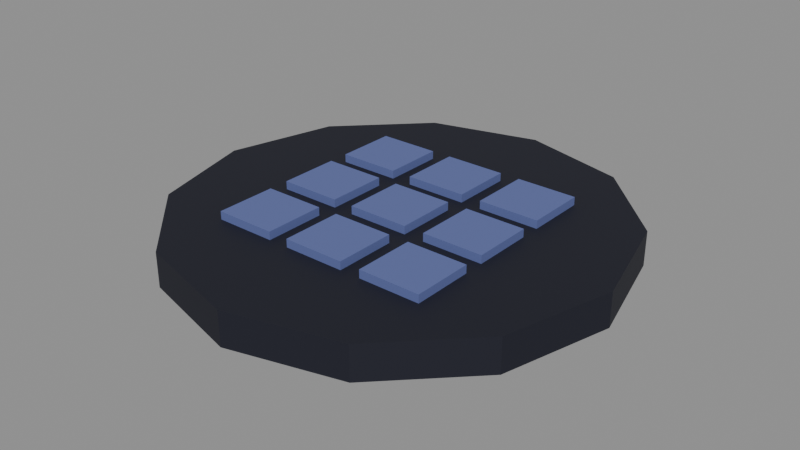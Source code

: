 # Source: silicon.blend  (saved by Blender 5.2.44; exported with 4.5.12 LTS)
import bpy
from mathutils import Matrix  # noqa: F401  (used for matrix-valued properties, if any)

bpy.ops.wm.read_factory_settings(use_empty=True)
scene = bpy.context.scene
scene.name = 'Scene'

# ---- collections
col_col_lowpoly = bpy.data.collections.new('COL_LowPoly'); scene.collection.children.link(col_col_lowpoly)

# ---- images (referenced by path relative to the original .blend; pixels are not part of the script)
import os
ASSET_DIR = os.environ.get("B2B_ASSET_DIR", "")  # directory of the original .blend (textures are referenced by path, not embedded)
HERE = os.path.dirname(os.path.abspath(__file__))  # packed textures are extracted next to this script under _unpacked/

def load_image(name, relpath, width, height, colorspace="sRGB"):
    """Load a texture the original file referenced (path relative to the .blend, or extracted next to this script)."""
    p = next((c for c in (os.path.join(HERE, relpath), os.path.join(ASSET_DIR, relpath)) if relpath and os.path.exists(c)), "")
    if p:
        img = bpy.data.images.load(p, check_existing=True)
        img.name = name
    else:  # same state as the original file: an image datablock whose file is absent (Cycles renders it pink)
        img = bpy.data.images.new(name, width, height)
        img.source = "FILE"
        img.filepath = "//" + (relpath or name)
    img.colorspace_settings.name = colorspace
    return img
img_silicon_basecolor = load_image('silicon_BaseColor', '_unpacked/silicon_BaseColor.88415ec4.png', 128, 96, 'sRGB')
img_silicon_maskmap = load_image('silicon_MaskMap', '_unpacked/silicon_MaskMap.5499ce6d.png', 128, 96, 'Non-Color')

# ---- materials (node trees are filled in below, after node groups)
mat_m_silicon = bpy.data.materials.new('M_silicon')

# ---- material node trees
mat_m_silicon.use_nodes = True; mat_m_silicon.node_tree.nodes.clear()
_N = mat_m_silicon.node_tree.nodes; _L = mat_m_silicon.node_tree.links
n0 = _N.new('ShaderNodeBsdfPrincipled'); n0.name = 'Principled BSDF'; n0.location = (-200, 100)
n0.inputs[10].default_value = 0.005
n1 = _N.new('ShaderNodeOutputMaterial'); n1.name = 'Material Output'; n1.location = (200, 100)
n2 = _N.new('ShaderNodeTexImage'); n2.name = 'Image Texture'; n2.location = (0, 0)
n2.image = img_silicon_basecolor
n2.interpolation = 'Closest'
n3 = _N.new('ShaderNodeTexImage'); n3.name = 'Image Texture.001'; n3.location = (0, 0)
n3.image = img_silicon_maskmap
n3.interpolation = 'Closest'
n4 = _N.new('ShaderNodeSeparateColor'); n4.name = 'Separate Color'; n4.location = (0, 0)
n5 = _N.new('ShaderNodeMath'); n5.name = 'Math'; n5.location = (0, 0)
n5.operation = 'SUBTRACT'
n5.inputs[0].default_value = 1.0
_L.new(n0.outputs[0], n1.inputs[0])
_L.new(n2.outputs[0], n0.inputs[0])
_L.new(n3.outputs[0], n4.inputs[0])
_L.new(n4.outputs[0], n0.inputs[1])
_L.new(n3.outputs[1], n5.inputs[1])
_L.new(n5.outputs[0], n0.inputs[2])
n1.is_active_output = True

# ---- meshes
me_silicon = bpy.data.meshes.new('silicon')
me_silicon.from_pydata([(0.16, 0.0, 0.0), (0.1386, 0.08, 0.0), (0.08, 0.1386, 0.0), (9.797e-18, 0.16, 0.0), (-0.08, 0.1386, 0.0), (-0.1386, 0.08, 0.0), (-0.16, 1.959e-17, 0.0), (-0.1386, -0.08, 0.0), (-0.08, -0.1386, 0.0), (-2.939e-17, -0.16, 0.0), (0.08, -0.1386, 0.0), (0.1386, -0.08, 0.0), (0.16, 0.0, 0.025), (0.1386, 0.08, 0.025), (0.08, 0.1386, 0.025), (9.797e-18, 0.16, 0.025), (-0.08, 0.1386, 0.025), (-0.1386, 0.08, 0.025), (-0.16, 1.959e-17, 0.025), (-0.1386, -0.08, 0.025), (-0.08, -0.1386, 0.025), (-2.939e-17, -0.16, 0.025), (0.08, -0.1386, 0.025), (0.1386, -0.08, 0.025), (-0.0825, -0.0825, 0.025), (-0.0375, -0.0825, 0.025), (-0.0375, -0.0375, 0.025), (-0.0825, -0.0375, 0.025), (-0.0825, -0.0825, 0.031), (-0.0375, -0.0825, 0.031), (-0.0375, -0.0375, 0.031), (-0.0825, -0.0375, 0.031), (-0.0825, -0.0225, 0.025), (-0.0375, -0.0225, 0.025), (-0.0375, 0.0225, 0.025), (-0.0825, 0.0225, 0.025), (-0.0825, -0.0225, 0.031), (-0.0375, -0.0225, 0.031), (-0.0375, 0.0225, 0.031), (-0.0825, 0.0225, 0.031), (-0.0825, 0.0375, 0.025), (-0.0375, 0.0375, 0.025), (-0.0375, 0.0825, 0.025), (-0.0825, 0.0825, 0.025), (-0.0825, 0.0375, 0.031), (-0.0375, 0.0375, 0.031), (-0.0375, 0.0825, 0.031), (-0.0825, 0.0825, 0.031), (-0.0225, -0.0825, 0.025), (0.0225, -0.0825, 0.025), (0.0225, -0.0375, 0.025), (-0.0225, -0.0375, 0.025), (-0.0225, -0.0825, 0.031), (0.0225, -0.0825, 0.031), (0.0225, -0.0375, 0.031), (-0.0225, -0.0375, 0.031), (-0.0225, -0.0225, 0.025), (0.0225, -0.0225, 0.025), (0.0225, 0.0225, 0.025), (-0.0225, 0.0225, 0.025), (-0.0225, -0.0225, 0.031), (0.0225, -0.0225, 0.031), (0.0225, 0.0225, 0.031), (-0.0225, 0.0225, 0.031), (-0.0225, 0.0375, 0.025), (0.0225, 0.0375, 0.025), (0.0225, 0.0825, 0.025), (-0.0225, 0.0825, 0.025), (-0.0225, 0.0375, 0.031), (0.0225, 0.0375, 0.031), (0.0225, 0.0825, 0.031), (-0.0225, 0.0825, 0.031), (0.0375, -0.0825, 0.025), (0.0825, -0.0825, 0.025), (0.0825, -0.0375, 0.025), (0.0375, -0.0375, 0.025), (0.0375, -0.0825, 0.031), (0.0825, -0.0825, 0.031), (0.0825, -0.0375, 0.031), (0.0375, -0.0375, 0.031), (0.0375, -0.0225, 0.025), (0.0825, -0.0225, 0.025), (0.0825, 0.0225, 0.025), (0.0375, 0.0225, 0.025), (0.0375, -0.0225, 0.031), (0.0825, -0.0225, 0.031), (0.0825, 0.0225, 0.031), (0.0375, 0.0225, 0.031), (0.0375, 0.0375, 0.025), (0.0825, 0.0375, 0.025), (0.0825, 0.0825, 0.025), (0.0375, 0.0825, 0.025), (0.0375, 0.0375, 0.031), (0.0825, 0.0375, 0.031), (0.0825, 0.0825, 0.031), (0.0375, 0.0825, 0.031)], [], [(0, 1, 13, 12), (1, 2, 14, 13), (2, 3, 15, 14), (3, 4, 16, 15), (4, 5, 17, 16), (5, 6, 18, 17), (6, 7, 19, 18), (7, 8, 20, 19), (8, 9, 21, 20), (9, 10, 22, 21), (10, 11, 23, 22), (11, 0, 12, 23), (11, 10, 9, 8, 7, 6, 5, 4, 3, 2, 1, 0), (12, 13, 14, 15, 16, 17, 18, 19, 20, 21, 22, 23), (24, 27, 26, 25), (28, 29, 30, 31), (24, 25, 29, 28), (25, 26, 30, 29), (26, 27, 31, 30), (27, 24, 28, 31), (32, 35, 34, 33), (36, 37, 38, 39), (32, 33, 37, 36), (33, 34, 38, 37), (34, 35, 39, 38), (35, 32, 36, 39), (40, 43, 42, 41), (44, 45, 46, 47), (40, 41, 45, 44), (41, 42, 46, 45), (42, 43, 47, 46), (43, 40, 44, 47), (48, 51, 50, 49), (52, 53, 54, 55), (48, 49, 53, 52), (49, 50, 54, 53), (50, 51, 55, 54), (51, 48, 52, 55), (56, 59, 58, 57), (60, 61, 62, 63), (56, 57, 61, 60), (57, 58, 62, 61), (58, 59, 63, 62), (59, 56, 60, 63), (64, 67, 66, 65), (68, 69, 70, 71), (64, 65, 69, 68), (65, 66, 70, 69), (66, 67, 71, 70), (67, 64, 68, 71), (72, 75, 74, 73), (76, 77, 78, 79), (72, 73, 77, 76), (73, 74, 78, 77), (74, 75, 79, 78), (75, 72, 76, 79), (80, 83, 82, 81), (84, 85, 86, 87), (80, 81, 85, 84), (81, 82, 86, 85), (82, 83, 87, 86), (83, 80, 84, 87), (88, 91, 90, 89), (92, 93, 94, 95), (88, 89, 93, 92), (89, 90, 94, 93), (90, 91, 95, 94), (91, 88, 92, 95)])
_uv = me_silicon.uv_layers.new(name='UVMap')
_uv.uv.foreach_set('vector', [0.6875, 0.5833, 0.6875, 0.5833, 0.6875, 0.5833, 0.6875, 0.5833, 0.6875, 0.5833, 0.6875, 0.5833, 0.6875, 0.5833, 0.6875, 0.5833, 0.6875, 0.5833, 0.6875, 0.5833, 0.6875, 0.5833, 0.6875, 0.5833, 0.6875, 0.5833, 0.6875, 0.5833, 0.6875, 0.5833, 0.6875, 0.5833, 0.6875, 0.5833, 0.6875, 0.5833, 0.6875, 0.5833, 0.6875, 0.5833, 0.6875, 0.5833, 0.6875, 0.5833, 0.6875, 0.5833, 0.6875, 0.5833, 0.6875, 0.5833, 0.6875, 0.5833, 0.6875, 0.5833, 0.6875, 0.5833, 0.6875, 0.5833, 0.6875, 0.5833, 0.6875, 0.5833, 0.6875, 0.5833, 0.6875, 0.5833, 0.6875, 0.5833, 0.6875, 0.5833, 0.6875, 0.5833, 0.6875, 0.5833, 0.6875, 0.5833, 0.6875, 0.5833, 0.6875, 0.5833, 0.6875, 0.5833, 0.6875, 0.5833, 0.6875, 0.5833, 0.6875, 0.5833, 0.6875, 0.5833, 0.6875, 0.5833, 0.6875, 0.5833, 0.6875, 0.5833, 0.6875, 0.5833, 0.6875, 0.5833, 0.6875, 0.5833, 0.6875, 0.5833, 0.6875, 0.5833, 0.6875, 0.5833, 0.6875, 0.5833, 0.6875, 0.5833, 0.6875, 0.5833, 0.6875, 0.5833, 0.6875, 0.5833, 0.6875, 0.5833, 0.6875, 0.5833, 0.6875, 0.5833, 0.6875, 0.5833, 0.6875, 0.5833, 0.6875, 0.5833, 0.6875, 0.5833, 0.6875, 0.5833, 0.6875, 0.5833, 0.6875, 0.5833, 0.6875, 0.5833, 0.6875, 0.5833, 0.6875, 0.5833, 0.8125, 0.5833, 0.8125, 0.5833, 0.8125, 0.5833, 0.8125, 0.5833, 0.8125, 0.5833, 0.8125, 0.5833, 0.8125, 0.5833, 0.8125, 0.5833, 0.8125, 0.5833, 0.8125, 0.5833, 0.8125, 0.5833, 0.8125, 0.5833, 0.8125, 0.5833, 0.8125, 0.5833, 0.8125, 0.5833, 0.8125, 0.5833, 0.8125, 0.5833, 0.8125, 0.5833, 0.8125, 0.5833, 0.8125, 0.5833, 0.8125, 0.5833, 0.8125, 0.5833, 0.8125, 0.5833, 0.8125, 0.5833, 0.8125, 0.5833, 0.8125, 0.5833, 0.8125, 0.5833, 0.8125, 0.5833, 0.8125, 0.5833, 0.8125, 0.5833, 0.8125, 0.5833, 0.8125, 0.5833, 0.8125, 0.5833, 0.8125, 0.5833, 0.8125, 0.5833, 0.8125, 0.5833, 0.8125, 0.5833, 0.8125, 0.5833, 0.8125, 0.5833, 0.8125, 0.5833, 0.8125, 0.5833, 0.8125, 0.5833, 0.8125, 0.5833, 0.8125, 0.5833, 0.8125, 0.5833, 0.8125, 0.5833, 0.8125, 0.5833, 0.8125, 0.5833, 0.8125, 0.5833, 0.8125, 0.5833, 0.8125, 0.5833, 0.8125, 0.5833, 0.8125, 0.5833, 0.8125, 0.5833, 0.8125, 0.5833, 0.8125, 0.5833, 0.8125, 0.5833, 0.8125, 0.5833, 0.8125, 0.5833, 0.8125, 0.5833, 0.8125, 0.5833, 0.8125, 0.5833, 0.8125, 0.5833, 0.8125, 0.5833, 0.8125, 0.5833, 0.8125, 0.5833, 0.8125, 0.5833, 0.8125, 0.5833, 0.8125, 0.5833, 0.8125, 0.5833, 0.8125, 0.5833, 0.8125, 0.5833, 0.8125, 0.5833, 0.8125, 0.5833, 0.8125, 0.5833, 0.8125, 0.5833, 0.8125, 0.5833, 0.8125, 0.5833, 0.8125, 0.5833, 0.8125, 0.5833, 0.8125, 0.5833, 0.8125, 0.5833, 0.8125, 0.5833, 0.8125, 0.5833, 0.8125, 0.5833, 0.8125, 0.5833, 0.8125, 0.5833, 0.8125, 0.5833, 0.8125, 0.5833, 0.8125, 0.5833, 0.8125, 0.5833, 0.8125, 0.5833, 0.8125, 0.5833, 0.8125, 0.5833, 0.8125, 0.5833, 0.8125, 0.5833, 0.8125, 0.5833, 0.8125, 0.5833, 0.8125, 0.5833, 0.8125, 0.5833, 0.8125, 0.5833, 0.8125, 0.5833, 0.8125, 0.5833, 0.8125, 0.5833, 0.8125, 0.5833, 0.8125, 0.5833, 0.8125, 0.5833, 0.8125, 0.5833, 0.8125, 0.5833, 0.8125, 0.5833, 0.8125, 0.5833, 0.8125, 0.5833, 0.8125, 0.5833, 0.8125, 0.5833, 0.8125, 0.5833, 0.8125, 0.5833, 0.8125, 0.5833, 0.8125, 0.5833, 0.8125, 0.5833, 0.8125, 0.5833, 0.8125, 0.5833, 0.8125, 0.5833, 0.8125, 0.5833, 0.8125, 0.5833, 0.8125, 0.5833, 0.8125, 0.5833, 0.8125, 0.5833, 0.8125, 0.5833, 0.8125, 0.5833, 0.8125, 0.5833, 0.8125, 0.5833, 0.8125, 0.5833, 0.8125, 0.5833, 0.8125, 0.5833, 0.8125, 0.5833, 0.8125, 0.5833, 0.8125, 0.5833, 0.8125, 0.5833, 0.8125, 0.5833, 0.8125, 0.5833, 0.8125, 0.5833, 0.8125, 0.5833, 0.8125, 0.5833, 0.8125, 0.5833, 0.8125, 0.5833, 0.8125, 0.5833, 0.8125, 0.5833, 0.8125, 0.5833, 0.8125, 0.5833, 0.8125, 0.5833, 0.8125, 0.5833, 0.8125, 0.5833, 0.8125, 0.5833, 0.8125, 0.5833, 0.8125, 0.5833, 0.8125, 0.5833, 0.8125, 0.5833, 0.8125, 0.5833, 0.8125, 0.5833, 0.8125, 0.5833, 0.8125, 0.5833, 0.8125, 0.5833, 0.8125, 0.5833, 0.8125, 0.5833, 0.8125, 0.5833, 0.8125, 0.5833, 0.8125, 0.5833, 0.8125, 0.5833, 0.8125, 0.5833, 0.8125, 0.5833, 0.8125, 0.5833, 0.8125, 0.5833, 0.8125, 0.5833, 0.8125, 0.5833, 0.8125, 0.5833, 0.8125, 0.5833, 0.8125, 0.5833, 0.8125, 0.5833, 0.8125, 0.5833, 0.8125, 0.5833, 0.8125, 0.5833, 0.8125, 0.5833, 0.8125, 0.5833, 0.8125, 0.5833, 0.8125, 0.5833, 0.8125, 0.5833, 0.8125, 0.5833, 0.8125, 0.5833, 0.8125, 0.5833, 0.8125, 0.5833, 0.8125, 0.5833, 0.8125, 0.5833, 0.8125, 0.5833, 0.8125, 0.5833, 0.8125, 0.5833, 0.8125, 0.5833, 0.8125, 0.5833, 0.8125, 0.5833, 0.8125, 0.5833, 0.8125, 0.5833, 0.8125, 0.5833, 0.8125, 0.5833, 0.8125, 0.5833, 0.8125, 0.5833, 0.8125, 0.5833, 0.8125, 0.5833, 0.8125, 0.5833, 0.8125, 0.5833, 0.8125, 0.5833, 0.8125, 0.5833, 0.8125, 0.5833, 0.8125, 0.5833, 0.8125, 0.5833, 0.8125, 0.5833, 0.8125, 0.5833, 0.8125, 0.5833])
me_silicon.materials.append(mat_m_silicon)
me_silicon.update()

# ---- objects
ob_silicon = bpy.data.objects.new('silicon', me_silicon)

# ---- transforms, parenting, visibility, modifiers, constraints
ob_silicon.location = (0.0, 0.0, 0.0)

# ---- collection membership
col_col_lowpoly.objects.link(ob_silicon)

# ---- scene / render settings (as saved in the file)
scene.frame_start = 1; scene.frame_end = 250; scene.frame_set(1)
scene.render.engine = 'BLENDER_EEVEE_NEXT'
scene.render.bake_bias = 0.0
scene.render.bake_samples = 0
scene.render.compositor_device = 'GPU'
scene.eevee.use_volume_custom_range = False
scene.eevee.fast_gi_thickness_near = 0.1
scene.eevee.fast_gi_thickness_far = 0.0
scene.eevee.ray_tracing_options.screen_trace_thickness = 0.1
bpy.context.view_layer.update()

# ---- added for rendering (the .blend has no active camera and no usable light): camera, sun + grey world if the file has none
cam_auto = bpy.data.cameras.new('AutoCamera')
cam_auto.lens = 50.0
cam_auto.sensor_width = 36.0
cam_auto.clip_end = 1000.0
ob_auto_camera = bpy.data.objects.new('AutoCamera', cam_auto)
scene.collection.objects.link(ob_auto_camera)
ob_auto_camera.location = (0.41969, -0.503628, 0.351252)
ob_auto_camera.rotation_euler = (1.09748, -7.21219e-08, 0.694738)
scene.camera = ob_auto_camera
light_auto_sun = bpy.data.lights.new('AutoSun', 'SUN')
light_auto_sun.energy = 3.0
light_auto_sun.angle = 0.0523599
ob_auto_sun = bpy.data.objects.new('AutoSun', light_auto_sun)
scene.collection.objects.link(ob_auto_sun)
ob_auto_sun.rotation_euler = (0.872665, 0.174533, 0.523599)
if scene.world is None:
    world_auto = bpy.data.worlds.new('AutoWorld')
    world_auto.color = (0.3, 0.3, 0.3)
    scene.world = world_auto
bpy.context.view_layer.update()
